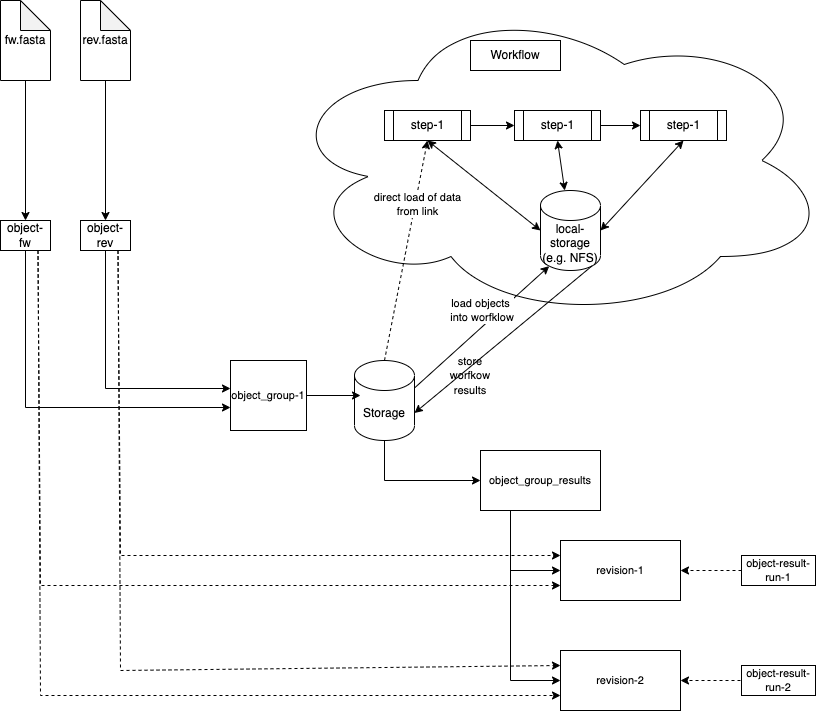

The diagram above was exported from draw.io. Its source (the exported page's mxGraphModel, read from the mxfile embedded in the PNG):
<mxGraphModel dx="2066" dy="1212" grid="1" gridSize="10" guides="1" tooltips="1" connect="1" arrows="1" fold="1" page="1" pageScale="1" pageWidth="827" pageHeight="1169" math="0" shadow="0">
  <root>
    <mxCell id="0" />
    <mxCell id="1" parent="0" />
    <mxCell id="tbTyaCNBesdu4waMXKxE-1" value="fw.fasta" style="shape=note;whiteSpace=wrap;html=1;backgroundOutline=1;darkOpacity=0.05;" vertex="1" parent="1">
      <mxGeometry x="30" y="150" width="50" height="80" as="geometry" />
    </mxCell>
    <mxCell id="tbTyaCNBesdu4waMXKxE-2" value="rev.fasta" style="shape=note;whiteSpace=wrap;html=1;backgroundOutline=1;darkOpacity=0.05;" vertex="1" parent="1">
      <mxGeometry x="110" y="150" width="50" height="80" as="geometry" />
    </mxCell>
    <mxCell id="tbTyaCNBesdu4waMXKxE-3" value="Storage" style="shape=cylinder3;whiteSpace=wrap;html=1;boundedLbl=1;backgroundOutline=1;size=15;" vertex="1" parent="1">
      <mxGeometry x="384" y="510" width="60" height="80" as="geometry" />
    </mxCell>
    <mxCell id="tbTyaCNBesdu4waMXKxE-10" value="object-fw" style="rounded=0;whiteSpace=wrap;html=1;" vertex="1" parent="1">
      <mxGeometry x="30" y="370" width="50" height="30" as="geometry" />
    </mxCell>
    <mxCell id="tbTyaCNBesdu4waMXKxE-11" value="object-rev" style="rounded=0;whiteSpace=wrap;html=1;" vertex="1" parent="1">
      <mxGeometry x="110" y="370" width="50" height="30" as="geometry" />
    </mxCell>
    <mxCell id="tbTyaCNBesdu4waMXKxE-12" value="" style="endArrow=classic;html=1;rounded=0;exitX=0.5;exitY=1;exitDx=0;exitDy=0;exitPerimeter=0;entryX=0.5;entryY=0;entryDx=0;entryDy=0;" edge="1" parent="1" source="tbTyaCNBesdu4waMXKxE-1" target="tbTyaCNBesdu4waMXKxE-10">
      <mxGeometry width="50" height="50" relative="1" as="geometry">
        <mxPoint x="390" y="640" as="sourcePoint" />
        <mxPoint x="440" y="590" as="targetPoint" />
      </mxGeometry>
    </mxCell>
    <mxCell id="tbTyaCNBesdu4waMXKxE-13" value="" style="endArrow=classic;html=1;rounded=0;exitX=0.5;exitY=1;exitDx=0;exitDy=0;exitPerimeter=0;entryX=0.5;entryY=0;entryDx=0;entryDy=0;" edge="1" parent="1" source="tbTyaCNBesdu4waMXKxE-2" target="tbTyaCNBesdu4waMXKxE-11">
      <mxGeometry width="50" height="50" relative="1" as="geometry">
        <mxPoint x="390" y="640" as="sourcePoint" />
        <mxPoint x="440" y="590" as="targetPoint" />
      </mxGeometry>
    </mxCell>
    <mxCell id="tbTyaCNBesdu4waMXKxE-14" value="" style="endArrow=classic;html=1;rounded=0;exitX=0.5;exitY=1;exitDx=0;exitDy=0;" edge="1" parent="1" source="tbTyaCNBesdu4waMXKxE-10">
      <mxGeometry width="50" height="50" relative="1" as="geometry">
        <mxPoint x="390" y="640" as="sourcePoint" />
        <mxPoint x="260" y="557" as="targetPoint" />
        <Array as="points">
          <mxPoint x="55" y="557" />
        </Array>
      </mxGeometry>
    </mxCell>
    <mxCell id="tbTyaCNBesdu4waMXKxE-15" value="" style="endArrow=classic;html=1;rounded=0;exitX=0.5;exitY=1;exitDx=0;exitDy=0;" edge="1" parent="1" source="tbTyaCNBesdu4waMXKxE-11">
      <mxGeometry width="50" height="50" relative="1" as="geometry">
        <mxPoint x="390" y="640" as="sourcePoint" />
        <mxPoint x="260" y="538" as="targetPoint" />
        <Array as="points">
          <mxPoint x="135" y="538" />
        </Array>
      </mxGeometry>
    </mxCell>
    <mxCell id="tbTyaCNBesdu4waMXKxE-16" value="" style="ellipse;shape=cloud;whiteSpace=wrap;html=1;" vertex="1" parent="1">
      <mxGeometry x="310" y="150" width="550" height="320" as="geometry" />
    </mxCell>
    <mxCell id="tbTyaCNBesdu4waMXKxE-17" value="Workflow" style="rounded=0;whiteSpace=wrap;html=1;" vertex="1" parent="1">
      <mxGeometry x="500" y="190" width="90" height="30" as="geometry" />
    </mxCell>
    <mxCell id="tbTyaCNBesdu4waMXKxE-18" value="local-storage&lt;br&gt;(e.g. NFS)" style="shape=cylinder3;whiteSpace=wrap;html=1;boundedLbl=1;backgroundOutline=1;size=15;" vertex="1" parent="1">
      <mxGeometry x="570" y="340" width="60" height="80" as="geometry" />
    </mxCell>
    <mxCell id="tbTyaCNBesdu4waMXKxE-19" value="step-1" style="shape=process;whiteSpace=wrap;html=1;backgroundOutline=1;" vertex="1" parent="1">
      <mxGeometry x="414" y="260" width="86" height="30" as="geometry" />
    </mxCell>
    <mxCell id="tbTyaCNBesdu4waMXKxE-20" value="step-1" style="shape=process;whiteSpace=wrap;html=1;backgroundOutline=1;" vertex="1" parent="1">
      <mxGeometry x="544" y="260" width="86" height="30" as="geometry" />
    </mxCell>
    <mxCell id="tbTyaCNBesdu4waMXKxE-21" value="step-1" style="shape=process;whiteSpace=wrap;html=1;backgroundOutline=1;" vertex="1" parent="1">
      <mxGeometry x="670" y="260" width="86" height="30" as="geometry" />
    </mxCell>
    <mxCell id="tbTyaCNBesdu4waMXKxE-23" value="" style="endArrow=classic;html=1;rounded=0;entryX=0;entryY=0.5;entryDx=0;entryDy=0;exitX=1;exitY=0.5;exitDx=0;exitDy=0;" edge="1" parent="1" source="tbTyaCNBesdu4waMXKxE-19" target="tbTyaCNBesdu4waMXKxE-20">
      <mxGeometry width="50" height="50" relative="1" as="geometry">
        <mxPoint x="390" y="630" as="sourcePoint" />
        <mxPoint x="440" y="580" as="targetPoint" />
      </mxGeometry>
    </mxCell>
    <mxCell id="tbTyaCNBesdu4waMXKxE-24" value="" style="endArrow=classic;html=1;rounded=0;entryX=0;entryY=0.5;entryDx=0;entryDy=0;exitX=1;exitY=0.5;exitDx=0;exitDy=0;" edge="1" parent="1" source="tbTyaCNBesdu4waMXKxE-20" target="tbTyaCNBesdu4waMXKxE-21">
      <mxGeometry width="50" height="50" relative="1" as="geometry">
        <mxPoint x="630" y="280" as="sourcePoint" />
        <mxPoint x="554" y="285" as="targetPoint" />
      </mxGeometry>
    </mxCell>
    <mxCell id="tbTyaCNBesdu4waMXKxE-25" value="" style="endArrow=classic;startArrow=classic;html=1;rounded=0;exitX=0.5;exitY=1;exitDx=0;exitDy=0;entryX=0;entryY=0.5;entryDx=0;entryDy=0;entryPerimeter=0;" edge="1" parent="1" source="tbTyaCNBesdu4waMXKxE-19" target="tbTyaCNBesdu4waMXKxE-18">
      <mxGeometry width="50" height="50" relative="1" as="geometry">
        <mxPoint x="390" y="630" as="sourcePoint" />
        <mxPoint x="440" y="580" as="targetPoint" />
      </mxGeometry>
    </mxCell>
    <mxCell id="tbTyaCNBesdu4waMXKxE-26" value="" style="endArrow=classic;startArrow=classic;html=1;rounded=0;entryX=0.5;entryY=1;entryDx=0;entryDy=0;" edge="1" parent="1" source="tbTyaCNBesdu4waMXKxE-18" target="tbTyaCNBesdu4waMXKxE-20">
      <mxGeometry width="50" height="50" relative="1" as="geometry">
        <mxPoint x="390" y="630" as="sourcePoint" />
        <mxPoint x="440" y="580" as="targetPoint" />
      </mxGeometry>
    </mxCell>
    <mxCell id="tbTyaCNBesdu4waMXKxE-27" value="" style="endArrow=classic;startArrow=classic;html=1;rounded=0;entryX=0.5;entryY=1;entryDx=0;entryDy=0;exitX=1;exitY=0.5;exitDx=0;exitDy=0;exitPerimeter=0;" edge="1" parent="1" source="tbTyaCNBesdu4waMXKxE-18" target="tbTyaCNBesdu4waMXKxE-21">
      <mxGeometry width="50" height="50" relative="1" as="geometry">
        <mxPoint x="390" y="630" as="sourcePoint" />
        <mxPoint x="440" y="580" as="targetPoint" />
      </mxGeometry>
    </mxCell>
    <mxCell id="tbTyaCNBesdu4waMXKxE-28" value="" style="endArrow=classic;html=1;rounded=0;entryX=0.145;entryY=1;entryDx=0;entryDy=-4.35;entryPerimeter=0;exitX=1;exitY=0;exitDx=0;exitDy=27.5;exitPerimeter=0;" edge="1" parent="1" source="tbTyaCNBesdu4waMXKxE-3" target="tbTyaCNBesdu4waMXKxE-18">
      <mxGeometry width="50" height="50" relative="1" as="geometry">
        <mxPoint x="390" y="630" as="sourcePoint" />
        <mxPoint x="440" y="580" as="targetPoint" />
      </mxGeometry>
    </mxCell>
    <mxCell id="tbTyaCNBesdu4waMXKxE-29" value="load objects&lt;br&gt;&amp;nbsp;into worfklow" style="edgeLabel;html=1;align=center;verticalAlign=middle;resizable=0;points=[];" vertex="1" connectable="0" parent="tbTyaCNBesdu4waMXKxE-28">
      <mxGeometry x="-0.3497" y="3" relative="1" as="geometry">
        <mxPoint x="24" y="-36" as="offset" />
      </mxGeometry>
    </mxCell>
    <mxCell id="tbTyaCNBesdu4waMXKxE-30" value="" style="endArrow=classic;html=1;rounded=0;entryX=0.5;entryY=1;entryDx=0;entryDy=0;exitX=0.5;exitY=0;exitDx=0;exitDy=0;exitPerimeter=0;dashed=1;" edge="1" parent="1" source="tbTyaCNBesdu4waMXKxE-3" target="tbTyaCNBesdu4waMXKxE-19">
      <mxGeometry width="50" height="50" relative="1" as="geometry">
        <mxPoint x="390" y="630" as="sourcePoint" />
        <mxPoint x="440" y="580" as="targetPoint" />
      </mxGeometry>
    </mxCell>
    <mxCell id="tbTyaCNBesdu4waMXKxE-31" value="direct load of data&lt;br&gt;from link" style="edgeLabel;html=1;align=center;verticalAlign=middle;resizable=0;points=[];" vertex="1" connectable="0" parent="tbTyaCNBesdu4waMXKxE-30">
      <mxGeometry x="0.4312" y="-2" relative="1" as="geometry">
        <mxPoint as="offset" />
      </mxGeometry>
    </mxCell>
    <mxCell id="tbTyaCNBesdu4waMXKxE-32" value="" style="endArrow=classic;html=1;rounded=0;exitX=0.855;exitY=1;exitDx=0;exitDy=-4.35;exitPerimeter=0;entryX=1;entryY=0;entryDx=0;entryDy=52.5;entryPerimeter=0;" edge="1" parent="1" source="tbTyaCNBesdu4waMXKxE-18" target="tbTyaCNBesdu4waMXKxE-3">
      <mxGeometry width="50" height="50" relative="1" as="geometry">
        <mxPoint x="390" y="630" as="sourcePoint" />
        <mxPoint x="450" y="570" as="targetPoint" />
      </mxGeometry>
    </mxCell>
    <mxCell id="tbTyaCNBesdu4waMXKxE-33" value="&lt;font style=&quot;font-size: 11px;&quot;&gt;store worfkow results&lt;/font&gt;" style="text;html=1;strokeColor=none;fillColor=none;align=center;verticalAlign=middle;whiteSpace=wrap;rounded=0;" vertex="1" parent="1">
      <mxGeometry x="470" y="510" width="60" height="30" as="geometry" />
    </mxCell>
    <mxCell id="tbTyaCNBesdu4waMXKxE-34" value="object_group-1" style="rounded=0;whiteSpace=wrap;html=1;fontSize=11;" vertex="1" parent="1">
      <mxGeometry x="260" y="510" width="76" height="70" as="geometry" />
    </mxCell>
    <mxCell id="tbTyaCNBesdu4waMXKxE-35" value="" style="endArrow=classic;html=1;rounded=0;fontSize=11;exitX=1;exitY=0.5;exitDx=0;exitDy=0;" edge="1" parent="1" source="tbTyaCNBesdu4waMXKxE-34">
      <mxGeometry width="50" height="50" relative="1" as="geometry">
        <mxPoint x="390" y="590" as="sourcePoint" />
        <mxPoint x="390" y="545" as="targetPoint" />
      </mxGeometry>
    </mxCell>
    <mxCell id="tbTyaCNBesdu4waMXKxE-38" value="object_group_results" style="rounded=0;whiteSpace=wrap;html=1;fontSize=11;" vertex="1" parent="1">
      <mxGeometry x="510" y="600" width="120" height="60" as="geometry" />
    </mxCell>
    <mxCell id="tbTyaCNBesdu4waMXKxE-39" value="" style="endArrow=classic;html=1;rounded=0;fontSize=11;exitX=0.5;exitY=1;exitDx=0;exitDy=0;exitPerimeter=0;entryX=0;entryY=0.5;entryDx=0;entryDy=0;" edge="1" parent="1" source="tbTyaCNBesdu4waMXKxE-3" target="tbTyaCNBesdu4waMXKxE-38">
      <mxGeometry width="50" height="50" relative="1" as="geometry">
        <mxPoint x="390" y="590" as="sourcePoint" />
        <mxPoint x="440" y="540" as="targetPoint" />
        <Array as="points">
          <mxPoint x="414" y="630" />
        </Array>
      </mxGeometry>
    </mxCell>
    <mxCell id="tbTyaCNBesdu4waMXKxE-40" value="revision-1" style="rounded=0;whiteSpace=wrap;html=1;fontSize=11;" vertex="1" parent="1">
      <mxGeometry x="590" y="690" width="120" height="60" as="geometry" />
    </mxCell>
    <mxCell id="tbTyaCNBesdu4waMXKxE-41" value="" style="endArrow=classic;html=1;rounded=0;fontSize=11;exitX=0.25;exitY=1;exitDx=0;exitDy=0;entryX=0;entryY=0.5;entryDx=0;entryDy=0;" edge="1" parent="1" source="tbTyaCNBesdu4waMXKxE-38" target="tbTyaCNBesdu4waMXKxE-40">
      <mxGeometry width="50" height="50" relative="1" as="geometry">
        <mxPoint x="390" y="590" as="sourcePoint" />
        <mxPoint x="440" y="540" as="targetPoint" />
        <Array as="points">
          <mxPoint x="540" y="720" />
        </Array>
      </mxGeometry>
    </mxCell>
    <mxCell id="tbTyaCNBesdu4waMXKxE-42" value="" style="endArrow=classic;html=1;rounded=0;fontSize=11;exitX=0.75;exitY=1;exitDx=0;exitDy=0;entryX=0;entryY=0.25;entryDx=0;entryDy=0;dashed=1;" edge="1" parent="1" source="tbTyaCNBesdu4waMXKxE-11" target="tbTyaCNBesdu4waMXKxE-40">
      <mxGeometry width="50" height="50" relative="1" as="geometry">
        <mxPoint x="390" y="590" as="sourcePoint" />
        <mxPoint x="440" y="540" as="targetPoint" />
        <Array as="points">
          <mxPoint x="150" y="705" />
        </Array>
      </mxGeometry>
    </mxCell>
    <mxCell id="tbTyaCNBesdu4waMXKxE-43" value="" style="endArrow=classic;html=1;rounded=0;dashed=1;fontSize=11;exitX=0.75;exitY=1;exitDx=0;exitDy=0;entryX=0;entryY=0.75;entryDx=0;entryDy=0;" edge="1" parent="1" source="tbTyaCNBesdu4waMXKxE-10" target="tbTyaCNBesdu4waMXKxE-40">
      <mxGeometry width="50" height="50" relative="1" as="geometry">
        <mxPoint x="390" y="590" as="sourcePoint" />
        <mxPoint x="440" y="540" as="targetPoint" />
        <Array as="points">
          <mxPoint x="70" y="735" />
        </Array>
      </mxGeometry>
    </mxCell>
    <mxCell id="tbTyaCNBesdu4waMXKxE-44" value="revision-2" style="rounded=0;whiteSpace=wrap;html=1;fontSize=11;" vertex="1" parent="1">
      <mxGeometry x="590" y="800" width="120" height="60" as="geometry" />
    </mxCell>
    <mxCell id="tbTyaCNBesdu4waMXKxE-45" value="" style="endArrow=classic;html=1;rounded=0;fontSize=11;exitX=0.25;exitY=1;exitDx=0;exitDy=0;entryX=0;entryY=0.5;entryDx=0;entryDy=0;" edge="1" parent="1" source="tbTyaCNBesdu4waMXKxE-38" target="tbTyaCNBesdu4waMXKxE-44">
      <mxGeometry width="50" height="50" relative="1" as="geometry">
        <mxPoint x="390" y="590" as="sourcePoint" />
        <mxPoint x="440" y="540" as="targetPoint" />
        <Array as="points">
          <mxPoint x="540" y="830" />
        </Array>
      </mxGeometry>
    </mxCell>
    <mxCell id="tbTyaCNBesdu4waMXKxE-46" value="" style="endArrow=classic;html=1;rounded=0;fontSize=11;exitX=0.75;exitY=1;exitDx=0;exitDy=0;entryX=0;entryY=0.25;entryDx=0;entryDy=0;dashed=1;" edge="1" parent="1" source="tbTyaCNBesdu4waMXKxE-11" target="tbTyaCNBesdu4waMXKxE-44">
      <mxGeometry width="50" height="50" relative="1" as="geometry">
        <mxPoint x="157.5" y="410" as="sourcePoint" />
        <mxPoint x="600" y="715" as="targetPoint" />
        <Array as="points">
          <mxPoint x="150" y="820" />
        </Array>
      </mxGeometry>
    </mxCell>
    <mxCell id="tbTyaCNBesdu4waMXKxE-47" value="" style="endArrow=classic;html=1;rounded=0;dashed=1;fontSize=11;exitX=0.75;exitY=1;exitDx=0;exitDy=0;entryX=0;entryY=0.75;entryDx=0;entryDy=0;" edge="1" parent="1" source="tbTyaCNBesdu4waMXKxE-10" target="tbTyaCNBesdu4waMXKxE-44">
      <mxGeometry width="50" height="50" relative="1" as="geometry">
        <mxPoint x="77.5" y="410" as="sourcePoint" />
        <mxPoint x="600" y="745" as="targetPoint" />
        <Array as="points">
          <mxPoint x="70" y="845" />
        </Array>
      </mxGeometry>
    </mxCell>
    <mxCell id="tbTyaCNBesdu4waMXKxE-48" value="object-result-run-1" style="rounded=0;whiteSpace=wrap;html=1;fontSize=11;" vertex="1" parent="1">
      <mxGeometry x="771" y="705" width="74" height="30" as="geometry" />
    </mxCell>
    <mxCell id="tbTyaCNBesdu4waMXKxE-49" value="object-result-run-2" style="rounded=0;whiteSpace=wrap;html=1;fontSize=11;" vertex="1" parent="1">
      <mxGeometry x="771" y="815" width="74" height="30" as="geometry" />
    </mxCell>
    <mxCell id="tbTyaCNBesdu4waMXKxE-50" value="" style="endArrow=classic;html=1;rounded=0;fontSize=11;exitX=0;exitY=0.5;exitDx=0;exitDy=0;entryX=1;entryY=0.5;entryDx=0;entryDy=0;dashed=1;" edge="1" parent="1" source="tbTyaCNBesdu4waMXKxE-48" target="tbTyaCNBesdu4waMXKxE-40">
      <mxGeometry width="50" height="50" relative="1" as="geometry">
        <mxPoint x="390" y="570" as="sourcePoint" />
        <mxPoint x="440" y="520" as="targetPoint" />
      </mxGeometry>
    </mxCell>
    <mxCell id="tbTyaCNBesdu4waMXKxE-51" value="" style="endArrow=classic;html=1;rounded=0;fontSize=11;entryX=1;entryY=0.5;entryDx=0;entryDy=0;dashed=1;" edge="1" parent="1" target="tbTyaCNBesdu4waMXKxE-44">
      <mxGeometry width="50" height="50" relative="1" as="geometry">
        <mxPoint x="770" y="830" as="sourcePoint" />
        <mxPoint x="720" y="730" as="targetPoint" />
      </mxGeometry>
    </mxCell>
  </root>
</mxGraphModel>